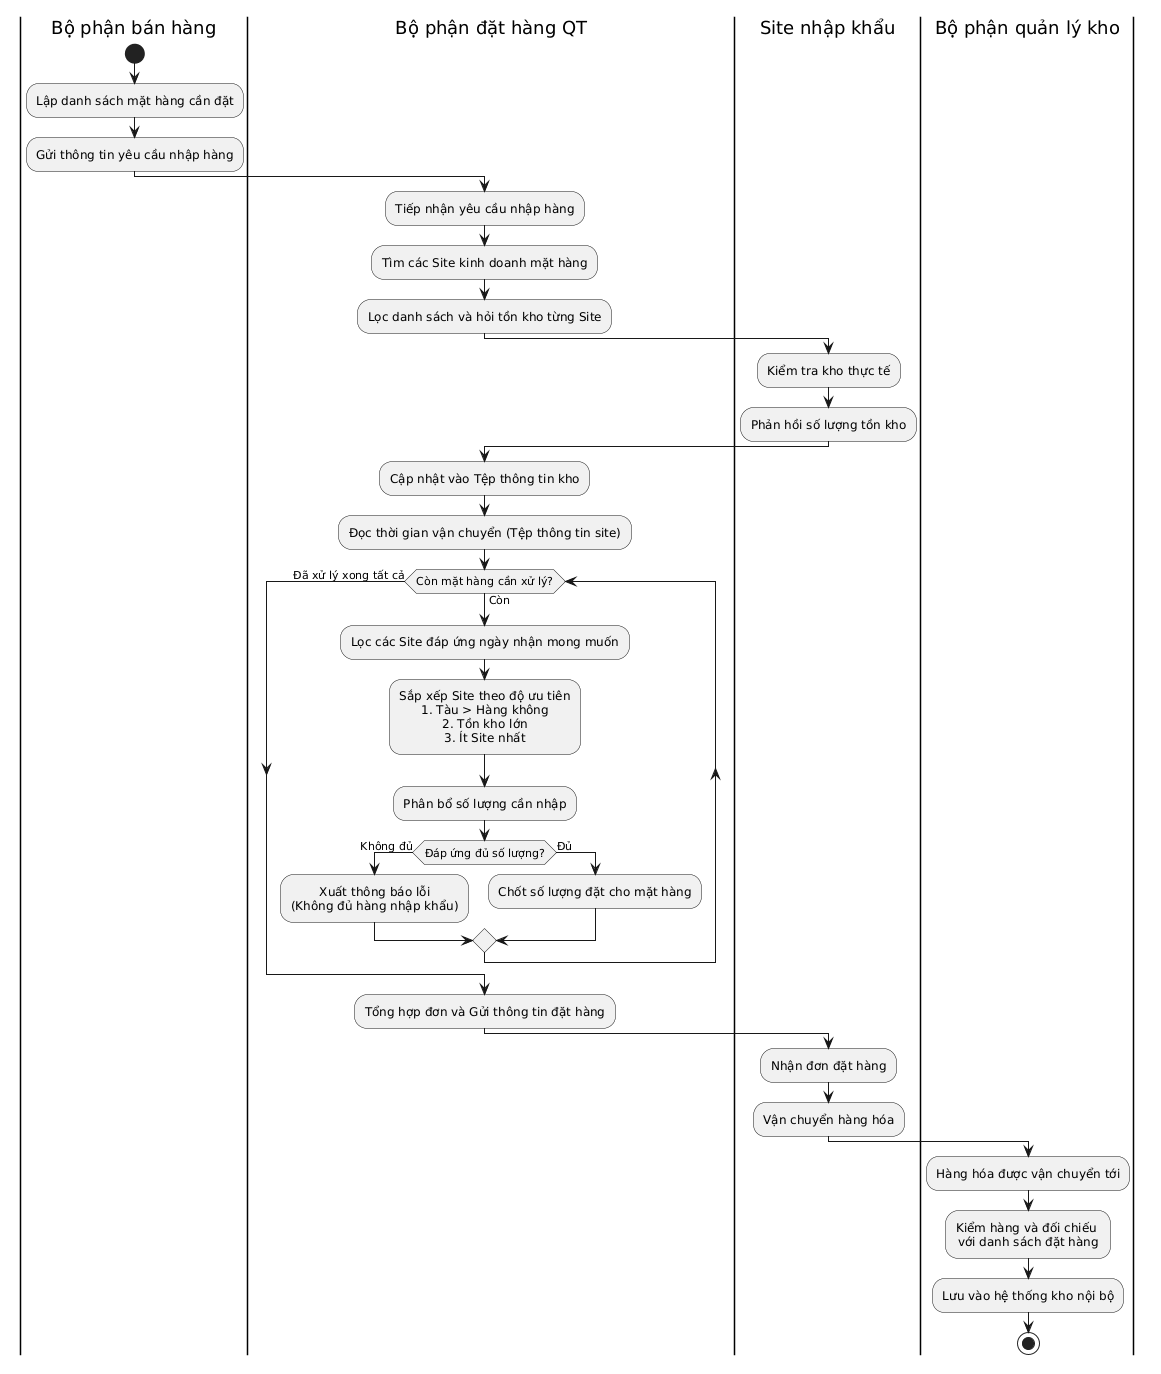

The diagram above was rendered by PlantUML. Its source (embedded in the PNG):
@startuml
skinparam defaultTextAlignment center

|Bộ phận bán hàng|
start
:Lập danh sách mặt hàng cần đặt;
:Gửi thông tin yêu cầu nhập hàng;

|Bộ phận đặt hàng QT|
:Tiếp nhận yêu cầu nhập hàng;
:Tìm các Site kinh doanh mặt hàng;
:Lọc danh sách và hỏi tồn kho từng Site;

|Site nhập khẩu|
:Kiểm tra kho thực tế;
:Phản hồi số lượng tồn kho;

|Bộ phận đặt hàng QT|
:Cập nhật vào Tệp thông tin kho;
:Đọc thời gian vận chuyển (Tệp thông tin site);

' Vòng lặp xử lý độc lập từng mặt hàng theo mô tả Bước 5
while (Còn mặt hàng cần xử lý?) is (Còn)
  :Lọc các Site đáp ứng ngày nhận mong muốn;
  :Sắp xếp Site theo độ ưu tiên\n1. Tàu > Hàng không\n2. Tồn kho lớn\n3. Ít Site nhất;
  :Phân bổ số lượng cần nhập;
  
  if (Đáp ứng đủ số lượng?) then (Không đủ)
    :Xuất thông báo lỗi\n(Không đủ hàng nhập khẩu);
  else (Đủ)
    :Chốt số lượng đặt cho mặt hàng;
  endif
endwhile (Đã xử lý xong tất cả)

:Tổng hợp đơn và Gửi thông tin đặt hàng;

|Site nhập khẩu|
:Nhận đơn đặt hàng;
:Vận chuyển hàng hóa;

|Bộ phận quản lý kho|
:Hàng hóa được vận chuyển tới;
:Kiểm hàng và đối chiếu \nvới danh sách đặt hàng;
:Lưu vào hệ thống kho nội bộ;
stop
@enduml